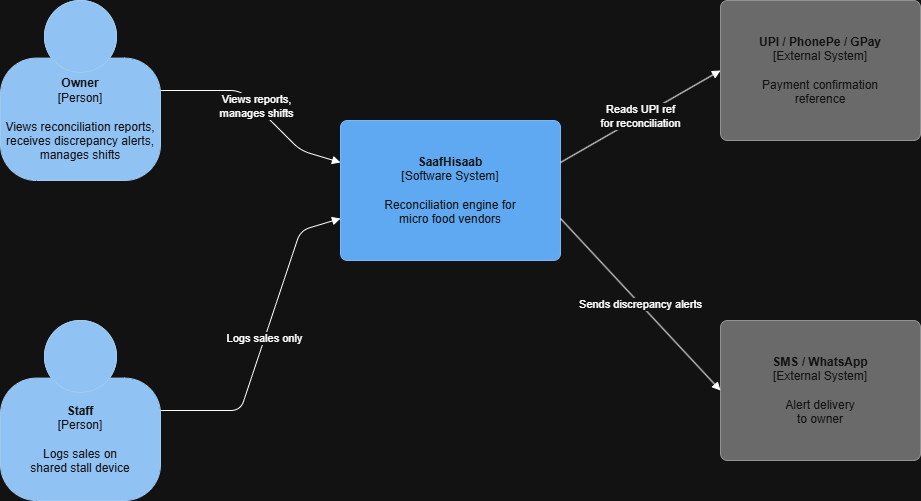

The diagram above was exported from draw.io. Its source (the exported page's mxGraphModel, read from the mxfile embedded in the PNG):
<mxGraphModel dx="1426" dy="743" grid="1" gridSize="10" guides="1" tooltips="1" connect="1" arrows="1" fold="1" page="1" pageScale="1" pageWidth="827" pageHeight="1169" math="0" shadow="0">
  <root>
    <mxCell id="0" />
    <mxCell id="1" parent="0" />
    <mxCell id="2" parent="1" style="shape=mxgraph.c4.person2;whiteSpace=wrap;html=1;fillColor=#08427B;fontColor=#ffffff;strokeColor=#073763;" value="&lt;b&gt;Owner&lt;/b&gt;&lt;br&gt;[Person]&lt;br&gt;&lt;br&gt;Views reconciliation reports,&lt;br&gt;receives discrepancy alerts,&lt;br&gt;manages shifts" vertex="1">
      <mxGeometry height="180" width="160" x="80" y="240" as="geometry" />
    </mxCell>
    <mxCell id="3" parent="1" style="shape=mxgraph.c4.person2;whiteSpace=wrap;html=1;fillColor=#08427B;fontColor=#ffffff;strokeColor=#073763;" value="&lt;b&gt;Staff&lt;/b&gt;&lt;br&gt;[Person]&lt;br&gt;&lt;br&gt;Logs sales on&lt;br&gt;shared stall device" vertex="1">
      <mxGeometry height="180" width="160" x="80" y="560" as="geometry" />
    </mxCell>
    <mxCell id="4" parent="1" style="rounded=1;whiteSpace=wrap;html=1;fillColor=#1168BD;fontColor=#ffffff;strokeColor=#0E52A0;arcSize=5;" value="&lt;b&gt;SaafHisaab&lt;/b&gt;&lt;br&gt;[Software System]&lt;br&gt;&lt;br&gt;Reconciliation engine for&lt;br&gt;micro food vendors" vertex="1">
      <mxGeometry height="140" width="220" x="420" y="360" as="geometry" />
    </mxCell>
    <mxCell id="5" parent="1" style="rounded=1;whiteSpace=wrap;html=1;fillColor=#999999;fontColor=#ffffff;strokeColor=#6a6a6a;arcSize=5;" value="&lt;b&gt;UPI / PhonePe / GPay&lt;/b&gt;&lt;br&gt;[External System]&lt;br&gt;&lt;br&gt;Payment confirmation&lt;br&gt;reference" vertex="1">
      <mxGeometry height="140" width="200" x="800" y="240" as="geometry" />
    </mxCell>
    <mxCell id="6" parent="1" style="rounded=1;whiteSpace=wrap;html=1;fillColor=#999999;fontColor=#ffffff;strokeColor=#6a6a6a;arcSize=5;" value="&lt;b&gt;SMS / WhatsApp&lt;/b&gt;&lt;br&gt;[External System]&lt;br&gt;&lt;br&gt;Alert delivery&lt;br&gt;to owner" vertex="1">
      <mxGeometry height="140" width="200" x="800" y="560" as="geometry" />
    </mxCell>
    <mxCell id="7" edge="1" parent="1" source="2" style="endArrow=block;endFill=1;html=1;exitX=1;exitY=0.5;entryX=0;entryY=0.3;" target="4" value="Views reports,&lt;br&gt;manages shifts">
      <mxGeometry relative="1" as="geometry">
        <Array as="points">
          <mxPoint x="320" y="330" />
          <mxPoint x="380" y="390" />
        </Array>
      </mxGeometry>
    </mxCell>
    <mxCell id="8" edge="1" parent="1" source="3" style="endArrow=block;endFill=1;html=1;exitX=1;exitY=0.5;entryX=0;entryY=0.7;" target="4" value="Logs sales only">
      <mxGeometry relative="1" as="geometry">
        <Array as="points">
          <mxPoint x="320" y="650" />
          <mxPoint x="380" y="470" />
        </Array>
      </mxGeometry>
    </mxCell>
    <mxCell id="9" edge="1" parent="1" source="4" style="endArrow=block;endFill=1;html=1;exitX=1;exitY=0.3;entryX=0;entryY=0.5;" target="5" value="Reads UPI ref&lt;br&gt;for reconciliation">
      <mxGeometry relative="1" as="geometry" />
    </mxCell>
    <mxCell id="10" edge="1" parent="1" source="4" style="endArrow=block;endFill=1;html=1;exitX=1;exitY=0.7;entryX=0;entryY=0.5;" target="6" value="Sends discrepancy alerts">
      <mxGeometry relative="1" as="geometry" />
    </mxCell>
  </root>
</mxGraphModel>